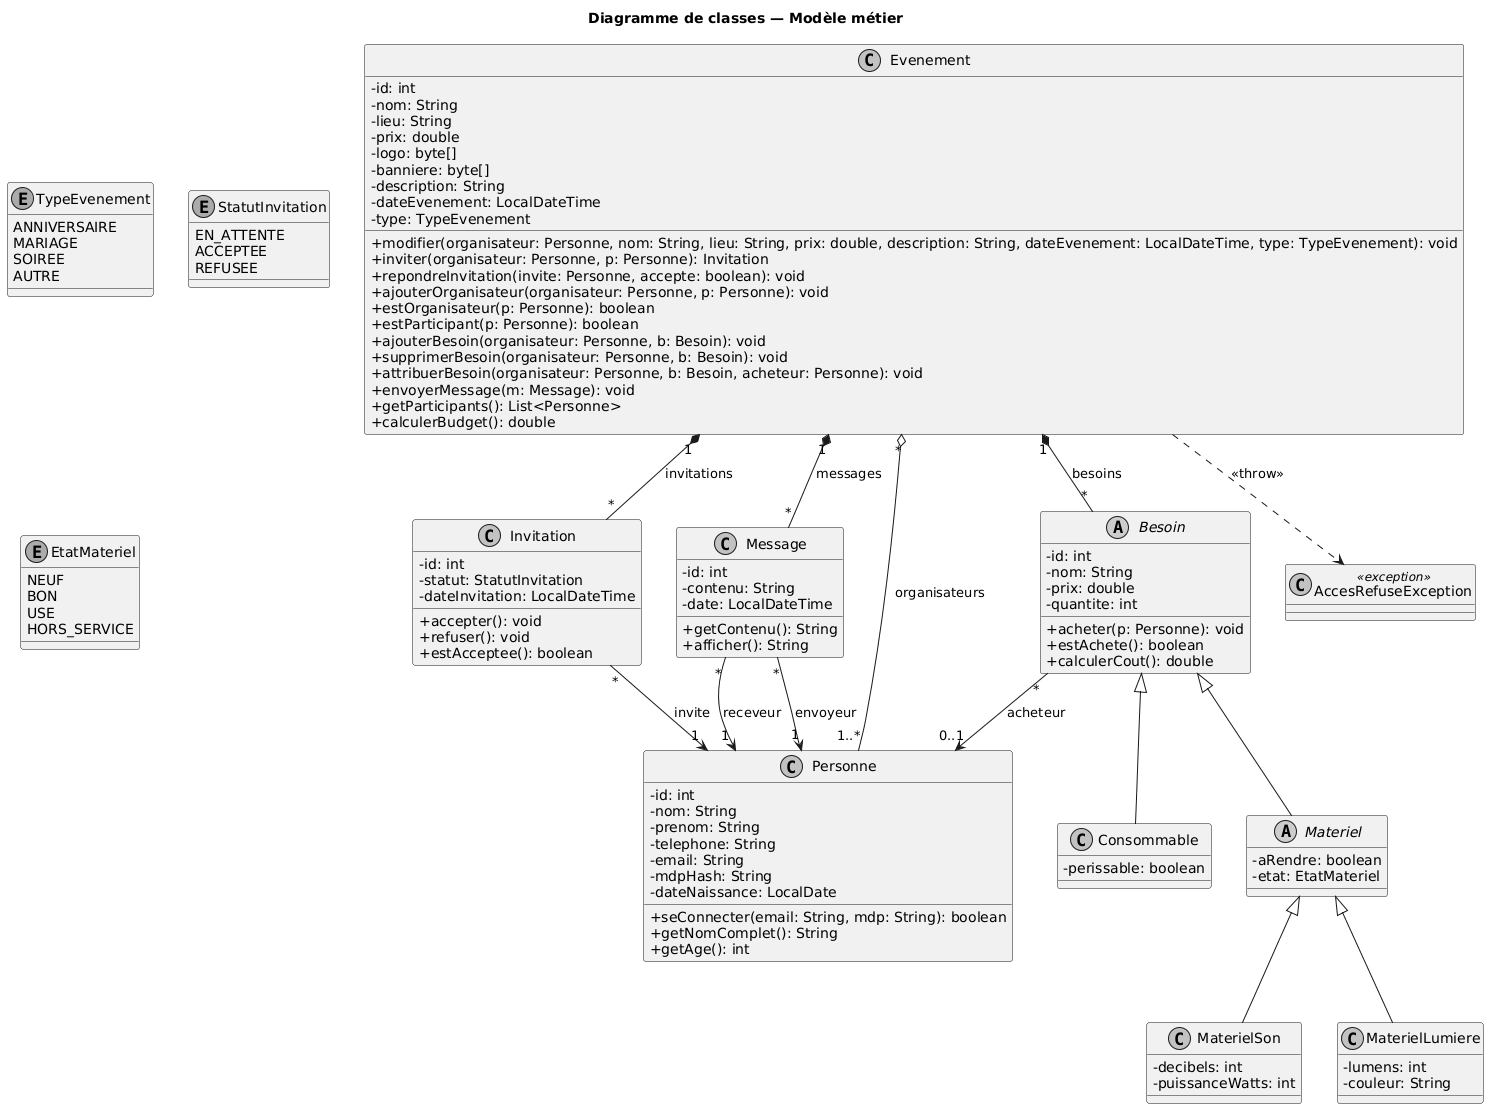

The diagram above was rendered by PlantUML. Its source (embedded in the PNG):
@startuml
skinparam shadowing false
skinparam monochrome true
skinparam defaultFontName Helvetica
skinparam classAttributeIconSize 0

title Diagramme de classes — Modèle métier

class Evenement {
  -id: int
  -nom: String
  -lieu: String
  -prix: double
  -logo: byte[]
  -banniere: byte[]
  -description: String
  -dateEvenement: LocalDateTime
  -type: TypeEvenement
  +modifier(organisateur: Personne, nom: String, lieu: String, prix: double, description: String, dateEvenement: LocalDateTime, type: TypeEvenement): void
  +inviter(organisateur: Personne, p: Personne): Invitation
  +repondreInvitation(invite: Personne, accepte: boolean): void
  +ajouterOrganisateur(organisateur: Personne, p: Personne): void
  +estOrganisateur(p: Personne): boolean
  +estParticipant(p: Personne): boolean
  +ajouterBesoin(organisateur: Personne, b: Besoin): void
  +supprimerBesoin(organisateur: Personne, b: Besoin): void
  +attribuerBesoin(organisateur: Personne, b: Besoin, acheteur: Personne): void
  +envoyerMessage(m: Message): void
  +getParticipants(): List<Personne>
  +calculerBudget(): double
}

enum TypeEvenement {
  ANNIVERSAIRE
  MARIAGE
  SOIREE
  AUTRE
}

class Message {
  -id: int
  -contenu: String
  -date: LocalDateTime
  +getContenu(): String
  +afficher(): String
}

class Invitation {
  -id: int
  -statut: StatutInvitation
  -dateInvitation: LocalDateTime
  +accepter(): void
  +refuser(): void
  +estAcceptee(): boolean
}

enum StatutInvitation {
  EN_ATTENTE
  ACCEPTEE
  REFUSEE
}

enum EtatMateriel {
  NEUF
  BON
  USE
  HORS_SERVICE
}

abstract class Besoin {
  -id: int
  -nom: String
  -prix: double
  -quantite: int
  +acheter(p: Personne): void
  +estAchete(): boolean
  +calculerCout(): double
}

class Consommable {
  -perissable: boolean
}

abstract class Materiel {
  -aRendre: boolean
  -etat: EtatMateriel
}

class MaterielSon {
  -decibels: int
  -puissanceWatts: int
}

class MaterielLumiere {
  -lumens: int
  -couleur: String
}

class Personne {
  -id: int
  -nom: String
  -prenom: String
  -telephone: String
  -email: String
  -mdpHash: String
  -dateNaissance: LocalDate
  +seConnecter(email: String, mdp: String): boolean
  +getNomComplet(): String
  +getAge(): int
}

class AccesRefuseException <<exception>> {
}

Evenement "*" o-- "1..*" Personne : organisateurs
Evenement "1" *-- "*" Invitation : invitations
Evenement "1" *-- "*" Besoin : besoins
Evenement "1" *-- "*" Message : messages

Message "*" --> "1" Personne : envoyeur
Message "*" --> "1" Personne : receveur
Invitation "*" --> "1" Personne : invite
Besoin "*" --> "0..1" Personne : acheteur

Besoin <|-- Consommable
Besoin <|-- Materiel
Materiel <|-- MaterielSon
Materiel <|-- MaterielLumiere

Evenement ..> AccesRefuseException : <<throw>>
@enduml